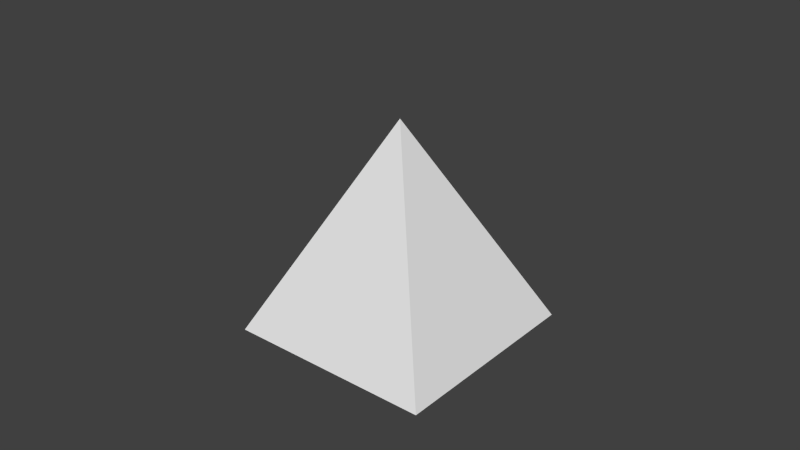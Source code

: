 # Source: pyramid_filled.blend  (saved by Blender 2.66.0; exported with 4.5.12 LTS)
import bpy
from mathutils import Matrix  # noqa: F401  (used for matrix-valued properties, if any)

bpy.ops.wm.read_factory_settings(use_empty=True)
scene = bpy.context.scene
scene.name = 'Scene'

# ---- collections
col_collection_5 = bpy.data.collections.new('Collection 5'); scene.collection.children.link(col_collection_5)

# ---- world
world_world = bpy.data.worlds.new('World'); scene.world = world_world
world_world.color = (0.05088, 0.05088, 0.05088)
world_world.use_sun_shadow = False
world_world.sun_shadow_jitter_overblur = 0.0
world_world.cycles.sampling_method = 'MANUAL'
world_world.cycles.sample_map_resolution = 256

# ---- meshes
me_cone_001 = bpy.data.meshes.new('Cone.001')
me_cone_001.from_pydata([(-5.78e-08, 1.414, -1.0), (1.414, 1.064e-10, -1.0), (-6.222e-08, -1.414, -1.0), (0.0, 0.0, 1.0), (-1.414, -4.042e-08, -1.0)], [], [(2, 3, 4), (0, 3, 1), (4, 3, 0), (1, 3, 2), (4, 0, 1, 2)])
_uv = me_cone_001.uv_layers.new(name='UVMap')
_uv.uv.foreach_set('vector', [0.9999, 9.998e-05, 0.5, 0.5, 0.0001, 0.0001, 9.998e-05, 0.9999, 0.5, 0.5, 0.9999, 0.9999, 0.0001, 0.0001, 0.5, 0.5, 9.998e-05, 0.9999, 0.9999, 0.9999, 0.5, 0.5, 0.9999, 9.998e-05, 9.998e-05, 0.9999, 0.9999, 0.9999, 0.9999, 9.998e-05, 0.0001, 0.0001])
me_cone_001.use_remesh_preserve_volume = False
me_cone_001.use_remesh_preserve_attributes = False
me_cone_001.use_mirror_vertex_groups = False
me_cone_001.update()

# ---- objects
ob_cone = bpy.data.objects.new('Cone', me_cone_001)

# ---- transforms, parenting, visibility, modifiers, constraints
ob_cone.location = (0.0, 0.0, 0.0)
ob_cone.rotation_euler = (0.0, 0.0, -0.7854)
ob_cone.lineart.crease_threshold = 0.0

# ---- collection membership
col_collection_5.objects.link(ob_cone)

# ---- scene / render settings (as saved in the file)
scene.frame_start = 1; scene.frame_end = 250; scene.frame_set(1)
scene.render.engine = 'BLENDER_EEVEE_NEXT'
scene.render.image_settings.color_mode = 'RGB'
scene.render.image_settings.compression = 90
scene.render.resolution_percentage = 50
scene.render.dither_intensity = 0.0
scene.render.bake_margin = 2
scene.cycles.use_denoising = False
scene.cycles.samples = 10
scene.cycles.sampling_pattern = 'TABULATED_SOBOL'
scene.cycles.light_sampling_threshold = 0.0
scene.cycles.use_adaptive_sampling = False
scene.cycles.use_light_tree = False
scene.cycles.blur_glossy = 0.0
scene.cycles.volume_bounces = 1
scene.cycles.pixel_filter_type = 'GAUSSIAN'
scene.cycles.sample_clamp_indirect = 0.0
scene.view_settings.view_transform = 'Standard'
bpy.context.view_layer.update()

# ---- added for rendering (the .blend has no active camera and no usable light): camera, sun
cam_auto = bpy.data.cameras.new('AutoCamera')
cam_auto.lens = 50.0
cam_auto.sensor_width = 36.0
cam_auto.clip_end = 1000.0
ob_auto_camera = bpy.data.objects.new('AutoCamera', cam_auto)
scene.collection.objects.link(ob_auto_camera)
ob_auto_camera.location = (5.55135, -6.66162, 4.44108)
ob_auto_camera.rotation_euler = (1.09748, -7.21219e-08, 0.694738)
scene.camera = ob_auto_camera
light_auto_sun = bpy.data.lights.new('AutoSun', 'SUN')
light_auto_sun.energy = 3.0
light_auto_sun.angle = 0.0523599
ob_auto_sun = bpy.data.objects.new('AutoSun', light_auto_sun)
scene.collection.objects.link(ob_auto_sun)
ob_auto_sun.rotation_euler = (0.872665, 0.174533, 0.523599)
bpy.context.view_layer.update()
